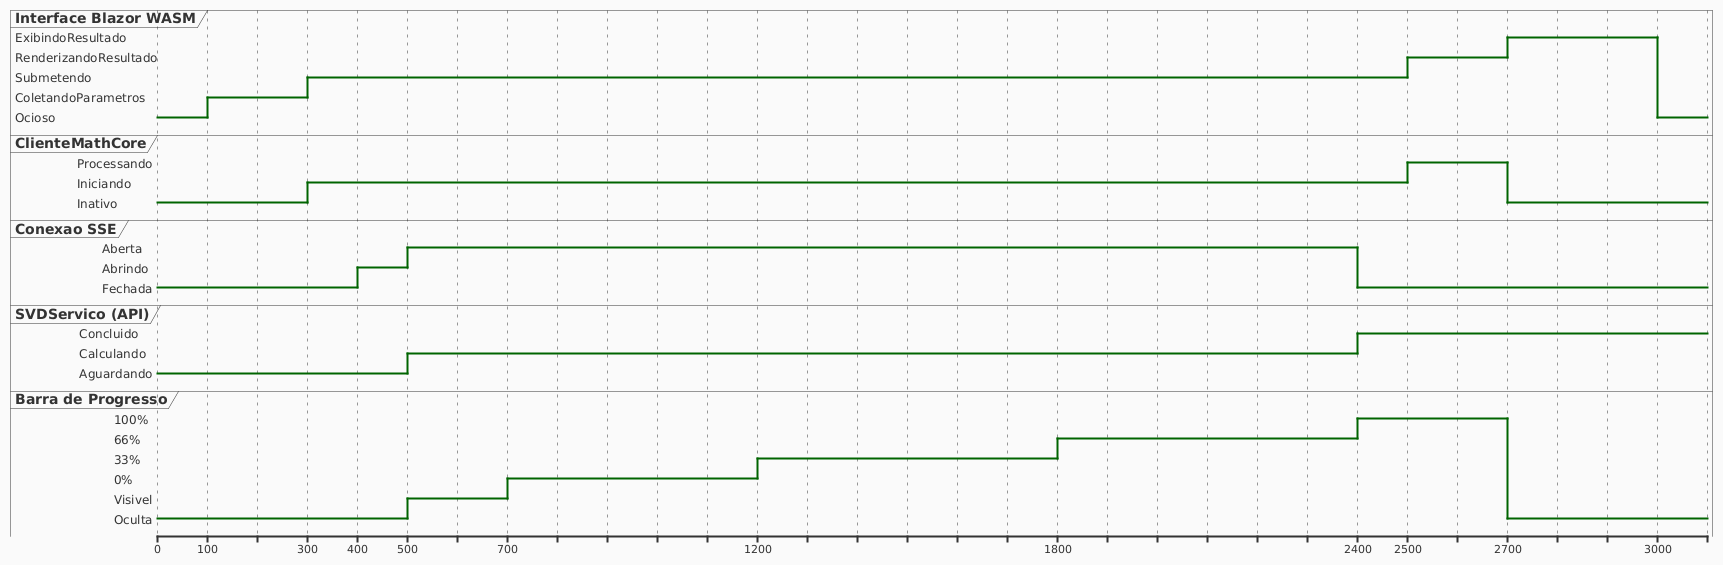

The diagram above was rendered by PlantUML. Its source (embedded in the PNG):
@startuml 12-diagrama-temporizacao
skinparam backgroundColor #FAFAFA

robust "Interface Blazor WASM" as ui
robust "ClienteMathCore" as cliente
robust "Conexao SSE" as conexao
robust "SVDServico (API)" as servico
robust "Barra de Progresso" as progressoBarra

@0
ui is Ocioso
cliente is Inativo
conexao is Fechada
servico is Aguardando
progressoBarra is Oculta

@100
ui is ColetandoParametros

@300
ui is Submetendo
cliente is Iniciando

@400
conexao is Abrindo

@500
conexao is Aberta
servico is Calculando
progressoBarra is Visivel

@700
progressoBarra is "0%"

@1200
progressoBarra is "33%"

@1800
progressoBarra is "66%"

@2400
progressoBarra is "100%"
servico is Concluido
conexao is Fechada

@2500
ui is RenderizandoResultado
cliente is Processando

@2700
ui is ExibindoResultado
cliente is Inativo
progressoBarra is Oculta

@3000
ui is Ocioso

@enduml